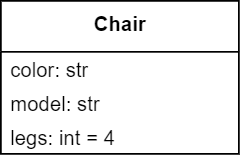

The diagram above was exported from draw.io. Its source (the exported page's mxGraphModel, read from the mxfile embedded in the PNG):
<mxGraphModel dx="538" dy="362" grid="1" gridSize="10" guides="1" tooltips="1" connect="1" arrows="1" fold="1" page="1" pageScale="1" pageWidth="850" pageHeight="1100" math="0" shadow="0">
  <root>
    <mxCell id="0" />
    <mxCell id="1" parent="0" />
    <mxCell id="2" value="&lt;b&gt;Chair&lt;/b&gt;" style="swimlane;fontStyle=0;align=center;verticalAlign=top;childLayout=stackLayout;horizontal=1;startSize=30;horizontalStack=0;resizeParent=1;resizeParentMax=0;resizeLast=0;collapsible=0;marginBottom=0;html=1;" vertex="1" parent="1">
      <mxGeometry x="610" y="210" width="140" height="90" as="geometry" />
    </mxCell>
    <mxCell id="3" value="color: str" style="text;html=1;strokeColor=none;fillColor=none;align=left;verticalAlign=middle;spacingLeft=4;spacingRight=4;overflow=hidden;rotatable=0;points=[[0,0.5],[1,0.5]];portConstraint=eastwest;" vertex="1" parent="2">
      <mxGeometry y="30" width="140" height="20" as="geometry" />
    </mxCell>
    <mxCell id="4" value="model: str" style="text;html=1;strokeColor=none;fillColor=none;align=left;verticalAlign=middle;spacingLeft=4;spacingRight=4;overflow=hidden;rotatable=0;points=[[0,0.5],[1,0.5]];portConstraint=eastwest;" vertex="1" parent="2">
      <mxGeometry y="50" width="140" height="20" as="geometry" />
    </mxCell>
    <mxCell id="5" value="legs: int = 4" style="text;html=1;strokeColor=none;fillColor=none;align=left;verticalAlign=middle;spacingLeft=4;spacingRight=4;overflow=hidden;rotatable=0;points=[[0,0.5],[1,0.5]];portConstraint=eastwest;" vertex="1" parent="2">
      <mxGeometry y="70" width="140" height="20" as="geometry" />
    </mxCell>
  </root>
</mxGraphModel>